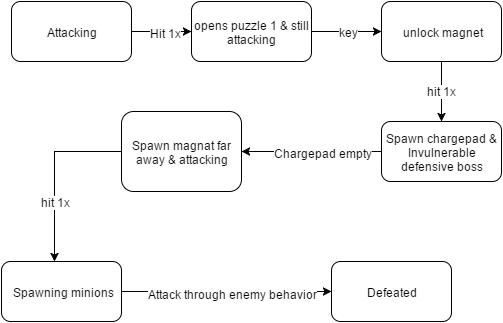

The diagram above was exported from draw.io. Its source (the exported page's mxGraphModel, read from the mxfile embedded in the PNG):
<mxGraphModel dx="566" dy="828" grid="1" gridSize="10" guides="1" tooltips="1" connect="1" arrows="1" fold="1" page="1" pageScale="1" pageWidth="826" pageHeight="1169" background="#ffffff" math="0" shadow="0">
  <root>
    <mxCell id="0" />
    <mxCell id="1" parent="0" />
    <mxCell id="2" style="edgeStyle=orthogonalEdgeStyle;rounded=0;html=1;exitX=1;exitY=0.5;entryX=0;entryY=0.5;jettySize=auto;orthogonalLoop=1;" edge="1" source="5" target="9" parent="1">
      <mxGeometry x="190" y="140" as="geometry" />
    </mxCell>
    <mxCell id="3" value="Hit 1x" style="text;html=1;resizable=0;points=[];align=center;verticalAlign=middle;labelBackgroundColor=#ffffff;" vertex="1" connectable="0" parent="2">
      <mxGeometry x="0.1082" y="-1" relative="1" as="geometry">
        <mxPoint as="offset" />
      </mxGeometry>
    </mxCell>
    <mxCell id="4" value="Hit 1x" style="text;html=1;resizable=0;points=[];align=center;verticalAlign=middle;labelBackgroundColor=#ffffff;" vertex="1" connectable="0" parent="1">
      <mxGeometry x="223" y="141" as="geometry">
        <mxPoint as="offset" />
      </mxGeometry>
    </mxCell>
    <mxCell id="5" value="Attacking" style="rounded=1;whiteSpace=wrap;html=1;" vertex="1" parent="1">
      <mxGeometry x="70" y="110" width="120" height="60" as="geometry" />
    </mxCell>
    <mxCell id="6" style="edgeStyle=orthogonalEdgeStyle;rounded=0;html=1;exitX=1;exitY=0.5;entryX=0;entryY=0.5;jettySize=auto;orthogonalLoop=1;" edge="1" source="9" target="13" parent="1">
      <mxGeometry x="370" y="140" as="geometry" />
    </mxCell>
    <mxCell id="7" value="key" style="text;html=1;resizable=0;points=[];align=center;verticalAlign=middle;labelBackgroundColor=#ffffff;" vertex="1" connectable="0" parent="6">
      <mxGeometry x="0.0225" relative="1" as="geometry">
        <mxPoint as="offset" />
      </mxGeometry>
    </mxCell>
    <mxCell id="8" value="key" style="text;html=1;resizable=0;points=[];align=center;verticalAlign=middle;labelBackgroundColor=#ffffff;" vertex="1" connectable="0" parent="1">
      <mxGeometry x="406" y="140" as="geometry">
        <mxPoint as="offset" />
      </mxGeometry>
    </mxCell>
    <mxCell id="9" value="opens puzzle 1 &amp;amp; still attacking" style="rounded=1;whiteSpace=wrap;html=1;" vertex="1" parent="1">
      <mxGeometry x="250" y="110" width="120" height="60" as="geometry" />
    </mxCell>
    <mxCell id="10" style="edgeStyle=orthogonalEdgeStyle;rounded=0;html=1;exitX=0.5;exitY=1;entryX=0.5;entryY=0;jettySize=auto;orthogonalLoop=1;" edge="1" source="13" target="17" parent="1">
      <mxGeometry x="500" y="170" as="geometry" />
    </mxCell>
    <mxCell id="11" value="hit 1x" style="text;html=1;resizable=0;points=[];align=center;verticalAlign=middle;labelBackgroundColor=#ffffff;" vertex="1" connectable="0" parent="10">
      <mxGeometry x="-0.0259" y="-1" relative="1" as="geometry">
        <mxPoint as="offset" />
      </mxGeometry>
    </mxCell>
    <mxCell id="12" value="hit 1x" style="text;html=1;resizable=0;points=[];align=center;verticalAlign=middle;labelBackgroundColor=#ffffff;" vertex="1" connectable="0" parent="1">
      <mxGeometry x="499" y="199" as="geometry">
        <mxPoint as="offset" />
      </mxGeometry>
    </mxCell>
    <mxCell id="13" value="unlock magnet" style="rounded=1;whiteSpace=wrap;html=1;" vertex="1" parent="1">
      <mxGeometry x="440" y="110" width="120" height="60" as="geometry" />
    </mxCell>
    <mxCell id="14" style="edgeStyle=orthogonalEdgeStyle;rounded=0;html=1;exitX=0;exitY=0.5;jettySize=auto;orthogonalLoop=1;" edge="1" source="17" target="21" parent="1">
      <mxGeometry x="300" y="260" as="geometry">
        <Array as="points" />
      </mxGeometry>
    </mxCell>
    <mxCell id="15" value="Chargepad empty" style="text;html=1;resizable=0;points=[];align=center;verticalAlign=middle;labelBackgroundColor=#ffffff;" vertex="1" connectable="0" parent="14">
      <mxGeometry x="-0.1444" y="1" relative="1" as="geometry">
        <mxPoint as="offset" />
      </mxGeometry>
    </mxCell>
    <mxCell id="16" value="Chargepad empty" style="text;html=1;resizable=0;points=[];align=center;verticalAlign=middle;labelBackgroundColor=#ffffff;" vertex="1" connectable="0" parent="1">
      <mxGeometry x="380" y="261" as="geometry">
        <mxPoint as="offset" />
      </mxGeometry>
    </mxCell>
    <mxCell id="17" value="Spawn chargepad &amp;amp; Invulnerable defensive boss" style="rounded=1;whiteSpace=wrap;html=1;" vertex="1" parent="1">
      <mxGeometry x="440" y="230" width="120" height="60" as="geometry" />
    </mxCell>
    <mxCell id="18" style="edgeStyle=orthogonalEdgeStyle;rounded=0;html=1;exitX=0;exitY=0.5;entryX=0.44;entryY=0.004;entryPerimeter=0;jettySize=auto;orthogonalLoop=1;" edge="1" source="21" target="26" parent="1">
      <mxGeometry x="113" y="260" as="geometry" />
    </mxCell>
    <mxCell id="19" value="hit 1x" style="text;html=1;resizable=0;points=[];align=center;verticalAlign=middle;labelBackgroundColor=#ffffff;" vertex="1" connectable="0" parent="18">
      <mxGeometry x="0.3245" relative="1" as="geometry">
        <mxPoint as="offset" />
      </mxGeometry>
    </mxCell>
    <mxCell id="20" value="hit 1x" style="text;html=1;resizable=0;points=[];align=center;verticalAlign=middle;labelBackgroundColor=#ffffff;" vertex="1" connectable="0" parent="1">
      <mxGeometry x="113" y="310" as="geometry">
        <mxPoint as="offset" />
      </mxGeometry>
    </mxCell>
    <mxCell id="21" value="Spawn magnat far away &amp;amp; attacking" style="rounded=1;whiteSpace=wrap;html=1;" vertex="1" parent="1">
      <mxGeometry x="180" y="220" width="120" height="80" as="geometry" />
    </mxCell>
    <mxCell id="22" value="Defeated" style="rounded=1;whiteSpace=wrap;html=1;" vertex="1" parent="1">
      <mxGeometry x="390" y="370" width="120" height="60" as="geometry" />
    </mxCell>
    <mxCell id="23" style="edgeStyle=orthogonalEdgeStyle;rounded=0;html=1;exitX=1;exitY=0.5;entryX=0;entryY=0.5;jettySize=auto;orthogonalLoop=1;" edge="1" source="26" target="22" parent="1">
      <mxGeometry x="180" y="400" as="geometry" />
    </mxCell>
    <mxCell id="24" value="Attack through enemy behavior" style="text;html=1;resizable=0;points=[];align=center;verticalAlign=middle;labelBackgroundColor=#ffffff;" vertex="1" connectable="0" parent="23">
      <mxGeometry x="0.0281" y="-2" relative="1" as="geometry">
        <mxPoint as="offset" />
      </mxGeometry>
    </mxCell>
    <mxCell id="25" value="Attack through enemy behavior" style="text;html=1;resizable=0;points=[];align=center;verticalAlign=middle;labelBackgroundColor=#ffffff;" vertex="1" connectable="0" parent="1">
      <mxGeometry x="288" y="402" as="geometry">
        <mxPoint as="offset" />
      </mxGeometry>
    </mxCell>
    <mxCell id="26" value="Spawning minions" style="rounded=1;whiteSpace=wrap;html=1;" vertex="1" parent="1">
      <mxGeometry x="60" y="370" width="120" height="60" as="geometry" />
    </mxCell>
  </root>
</mxGraphModel>